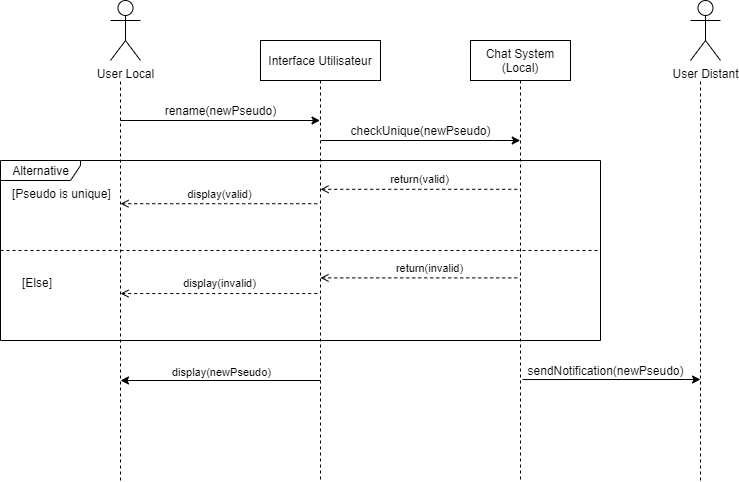

The diagram above was exported from draw.io. Its source (the exported page's mxGraphModel, read from the mxfile embedded in the PNG):
<mxGraphModel dx="865" dy="401" grid="1" gridSize="10" guides="1" tooltips="1" connect="1" arrows="1" fold="1" page="1" pageScale="1" pageWidth="850" pageHeight="1100" math="0" shadow="0">
  <root>
    <mxCell id="0" />
    <mxCell id="1" parent="0" />
    <mxCell id="3nuBFxr9cyL0pnOWT2aG-1" value="Interface Utilisateur" style="shape=umlLifeline;perimeter=lifelinePerimeter;container=1;collapsible=0;recursiveResize=0;rounded=0;shadow=0;strokeWidth=1;" parent="1" vertex="1">
      <mxGeometry x="280" y="80" width="120" height="440" as="geometry" />
    </mxCell>
    <mxCell id="3nuBFxr9cyL0pnOWT2aG-5" value="Chat System&#10;(Local)" style="shape=umlLifeline;perimeter=lifelinePerimeter;container=1;collapsible=0;recursiveResize=0;rounded=0;shadow=0;strokeWidth=1;" parent="1" vertex="1">
      <mxGeometry x="490" y="80" width="100" height="440" as="geometry" />
    </mxCell>
    <mxCell id="4t51wZ5_S1L5AYQhhtwo-6" value="checkUnique(newPseudo)" style="text;html=1;align=center;verticalAlign=middle;resizable=0;points=[];autosize=1;strokeColor=none;fillColor=none;" parent="3nuBFxr9cyL0pnOWT2aG-5" vertex="1">
      <mxGeometry x="-130" y="80" width="160" height="20" as="geometry" />
    </mxCell>
    <mxCell id="4t51wZ5_S1L5AYQhhtwo-1" value="User Local" style="shape=umlActor;verticalLabelPosition=bottom;verticalAlign=top;html=1;" parent="1" vertex="1">
      <mxGeometry x="130" y="40" width="30" height="60" as="geometry" />
    </mxCell>
    <mxCell id="4t51wZ5_S1L5AYQhhtwo-2" value="" style="endArrow=none;dashed=1;html=1;rounded=0;" parent="1" edge="1">
      <mxGeometry width="50" height="50" relative="1" as="geometry">
        <mxPoint x="140" y="520" as="sourcePoint" />
        <mxPoint x="140" y="120" as="targetPoint" />
      </mxGeometry>
    </mxCell>
    <mxCell id="4t51wZ5_S1L5AYQhhtwo-3" value="" style="endArrow=classic;html=1;rounded=0;" parent="1" target="3nuBFxr9cyL0pnOWT2aG-1" edge="1">
      <mxGeometry width="50" height="50" relative="1" as="geometry">
        <mxPoint x="140" y="160" as="sourcePoint" />
        <mxPoint x="220" y="140" as="targetPoint" />
      </mxGeometry>
    </mxCell>
    <mxCell id="4t51wZ5_S1L5AYQhhtwo-4" value="rename(newPseudo)" style="text;html=1;align=center;verticalAlign=middle;resizable=0;points=[];autosize=1;strokeColor=none;fillColor=none;" parent="1" vertex="1">
      <mxGeometry x="175" y="140" width="130" height="20" as="geometry" />
    </mxCell>
    <mxCell id="4t51wZ5_S1L5AYQhhtwo-8" value="Alternative" style="shape=umlFrame;tabWidth=110;tabHeight=30;tabPosition=left;html=1;boundedLbl=1;labelInHeader=1;width=80;height=20;" parent="1" vertex="1">
      <mxGeometry x="20" y="200" width="600" height="180" as="geometry" />
    </mxCell>
    <mxCell id="4t51wZ5_S1L5AYQhhtwo-9" value="[Pseudo is unique]" style="text" parent="4t51wZ5_S1L5AYQhhtwo-8" vertex="1">
      <mxGeometry width="100" height="20" relative="1" as="geometry">
        <mxPoint x="10" y="20" as="offset" />
      </mxGeometry>
    </mxCell>
    <mxCell id="4t51wZ5_S1L5AYQhhtwo-10" value="[Else]" style="line;strokeWidth=1;dashed=1;labelPosition=center;verticalLabelPosition=bottom;align=left;verticalAlign=top;spacingLeft=20;spacingTop=15;" parent="4t51wZ5_S1L5AYQhhtwo-8" vertex="1">
      <mxGeometry y="86.4" width="600" height="7.2" as="geometry" />
    </mxCell>
    <mxCell id="4t51wZ5_S1L5AYQhhtwo-11" value="" style="html=1;verticalAlign=bottom;labelBackgroundColor=none;endArrow=open;endFill=0;dashed=1;rounded=0;" parent="4t51wZ5_S1L5AYQhhtwo-8" edge="1">
      <mxGeometry width="160" relative="1" as="geometry">
        <mxPoint x="516.7254098360656" y="28.8" as="sourcePoint" />
        <mxPoint x="320.00409836065575" y="28.8" as="targetPoint" />
        <Array as="points">
          <mxPoint x="433.1188524590164" y="28.8" />
        </Array>
      </mxGeometry>
    </mxCell>
    <mxCell id="4t51wZ5_S1L5AYQhhtwo-12" value="return(valid)" style="edgeLabel;html=1;align=center;verticalAlign=middle;resizable=0;points=[];" parent="4t51wZ5_S1L5AYQhhtwo-11" vertex="1" connectable="0">
      <mxGeometry x="0.012" y="-2" relative="1" as="geometry">
        <mxPoint x="1" y="-8" as="offset" />
      </mxGeometry>
    </mxCell>
    <mxCell id="4t51wZ5_S1L5AYQhhtwo-13" value="" style="html=1;verticalAlign=bottom;labelBackgroundColor=none;endArrow=open;endFill=0;dashed=1;rounded=0;" parent="4t51wZ5_S1L5AYQhhtwo-8" edge="1">
      <mxGeometry width="160" relative="1" as="geometry">
        <mxPoint x="316.7240983606558" y="43.2" as="sourcePoint" />
        <mxPoint x="120.0027868852459" y="43.2" as="targetPoint" />
        <Array as="points">
          <mxPoint x="233.11754098360655" y="43.2" />
        </Array>
      </mxGeometry>
    </mxCell>
    <mxCell id="4t51wZ5_S1L5AYQhhtwo-14" value="display(valid)" style="edgeLabel;html=1;align=center;verticalAlign=middle;resizable=0;points=[];" parent="4t51wZ5_S1L5AYQhhtwo-13" vertex="1" connectable="0">
      <mxGeometry x="0.012" y="-2" relative="1" as="geometry">
        <mxPoint x="1" y="-8" as="offset" />
      </mxGeometry>
    </mxCell>
    <mxCell id="4t51wZ5_S1L5AYQhhtwo-15" value="" style="html=1;verticalAlign=bottom;labelBackgroundColor=none;endArrow=open;endFill=0;dashed=1;rounded=0;" parent="4t51wZ5_S1L5AYQhhtwo-8" edge="1">
      <mxGeometry width="160" relative="1" as="geometry">
        <mxPoint x="516.7254098360656" y="117.3913043478261" as="sourcePoint" />
        <mxPoint x="320.00409836065575" y="117.3913043478261" as="targetPoint" />
        <Array as="points">
          <mxPoint x="433.1188524590164" y="117.3913043478261" />
        </Array>
      </mxGeometry>
    </mxCell>
    <mxCell id="4t51wZ5_S1L5AYQhhtwo-16" value="return(invalid)" style="edgeLabel;html=1;align=center;verticalAlign=middle;resizable=0;points=[];" parent="4t51wZ5_S1L5AYQhhtwo-15" vertex="1" connectable="0">
      <mxGeometry x="0.012" y="-2" relative="1" as="geometry">
        <mxPoint x="11" y="-8" as="offset" />
      </mxGeometry>
    </mxCell>
    <mxCell id="4t51wZ5_S1L5AYQhhtwo-17" value="" style="html=1;verticalAlign=bottom;labelBackgroundColor=none;endArrow=open;endFill=0;dashed=1;rounded=0;" parent="4t51wZ5_S1L5AYQhhtwo-8" edge="1">
      <mxGeometry width="160" relative="1" as="geometry">
        <mxPoint x="316.7240983606558" y="133.04347826086956" as="sourcePoint" />
        <mxPoint x="120.0027868852459" y="133.04347826086956" as="targetPoint" />
        <Array as="points">
          <mxPoint x="233.11754098360655" y="133.04347826086956" />
        </Array>
      </mxGeometry>
    </mxCell>
    <mxCell id="4t51wZ5_S1L5AYQhhtwo-18" value="display(invalid)" style="edgeLabel;html=1;align=center;verticalAlign=middle;resizable=0;points=[];" parent="4t51wZ5_S1L5AYQhhtwo-17" vertex="1" connectable="0">
      <mxGeometry x="0.012" y="-2" relative="1" as="geometry">
        <mxPoint x="1" y="-8" as="offset" />
      </mxGeometry>
    </mxCell>
    <mxCell id="4t51wZ5_S1L5AYQhhtwo-5" value="" style="endArrow=classic;html=1;rounded=0;" parent="1" edge="1">
      <mxGeometry width="50" height="50" relative="1" as="geometry">
        <mxPoint x="340.25" y="180" as="sourcePoint" />
        <mxPoint x="539.75" y="180" as="targetPoint" />
      </mxGeometry>
    </mxCell>
    <mxCell id="4t51wZ5_S1L5AYQhhtwo-19" value="" style="endArrow=classic;html=1;rounded=0;" parent="1" edge="1">
      <mxGeometry width="50" height="50" relative="1" as="geometry">
        <mxPoint x="340" y="420" as="sourcePoint" />
        <mxPoint x="140" y="420" as="targetPoint" />
      </mxGeometry>
    </mxCell>
    <mxCell id="4t51wZ5_S1L5AYQhhtwo-20" value="display(newPseudo)" style="edgeLabel;html=1;align=center;verticalAlign=middle;resizable=0;points=[];" parent="4t51wZ5_S1L5AYQhhtwo-19" vertex="1" connectable="0">
      <mxGeometry x="0.112" y="-8" relative="1" as="geometry">
        <mxPoint x="11" as="offset" />
      </mxGeometry>
    </mxCell>
    <mxCell id="4t51wZ5_S1L5AYQhhtwo-22" value="" style="endArrow=classic;html=1;rounded=0;exitX=0.513;exitY=0.816;exitDx=0;exitDy=0;exitPerimeter=0;" parent="1" edge="1">
      <mxGeometry width="50" height="50" relative="1" as="geometry">
        <mxPoint x="542.06" y="419.03999999999985" as="sourcePoint" />
        <mxPoint x="720" y="419" as="targetPoint" />
      </mxGeometry>
    </mxCell>
    <mxCell id="4t51wZ5_S1L5AYQhhtwo-23" value="sendNotification(newPseudo)" style="text;html=1;align=center;verticalAlign=middle;resizable=0;points=[];autosize=1;strokeColor=none;fillColor=none;" parent="1" vertex="1">
      <mxGeometry x="540" y="400" width="170" height="20" as="geometry" />
    </mxCell>
    <mxCell id="ARb_7JZeWRGLQelmCjyf-3" value="User Distant" style="shape=umlActor;verticalLabelPosition=bottom;verticalAlign=top;html=1;" vertex="1" parent="1">
      <mxGeometry x="710" y="40" width="30" height="60" as="geometry" />
    </mxCell>
    <mxCell id="ARb_7JZeWRGLQelmCjyf-4" value="" style="endArrow=none;dashed=1;html=1;rounded=0;" edge="1" parent="1">
      <mxGeometry width="50" height="50" relative="1" as="geometry">
        <mxPoint x="720" y="520" as="sourcePoint" />
        <mxPoint x="720" y="120" as="targetPoint" />
      </mxGeometry>
    </mxCell>
  </root>
</mxGraphModel>